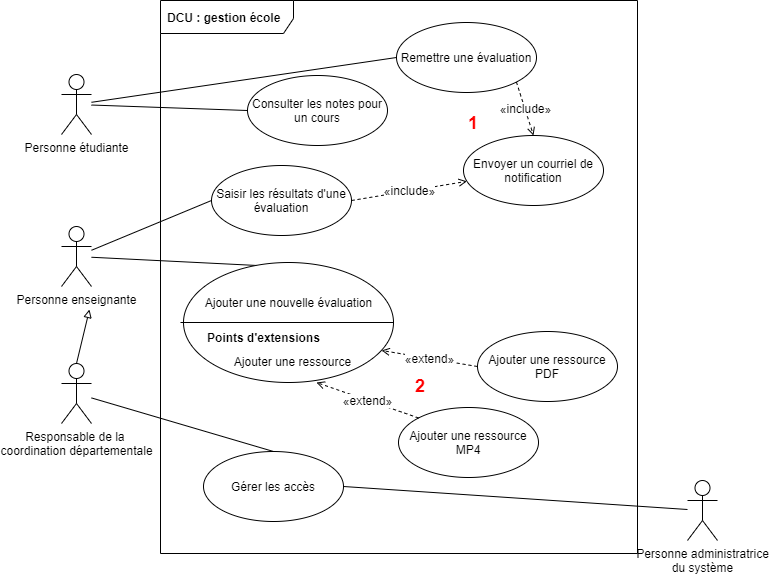

The diagram above was exported from draw.io. Its source (the exported page's mxGraphModel, read from the mxfile embedded in the PNG):
<mxGraphModel dx="1656" dy="1001" grid="0" gridSize="10" guides="1" tooltips="1" connect="1" arrows="1" fold="0" page="0" pageScale="1" pageWidth="827" pageHeight="1169" math="0" shadow="0">
  <root>
    <mxCell id="2idM_ZHyDyyoXOSt26nn-0" />
    <mxCell id="2idM_ZHyDyyoXOSt26nn-1" parent="2idM_ZHyDyyoXOSt26nn-0" />
    <mxCell id="uuV8jTZeBeWDAvLFFtKH-9" style="edgeStyle=none;rounded=0;orthogonalLoop=1;jettySize=auto;html=1;entryX=0;entryY=0.5;entryDx=0;entryDy=0;endArrow=none;endFill=0;" parent="2idM_ZHyDyyoXOSt26nn-1" source="uuV8jTZeBeWDAvLFFtKH-11" target="uuV8jTZeBeWDAvLFFtKH-4" edge="1">
      <mxGeometry relative="1" as="geometry" />
    </mxCell>
    <mxCell id="uuV8jTZeBeWDAvLFFtKH-10" style="edgeStyle=none;rounded=0;orthogonalLoop=1;jettySize=auto;html=1;entryX=0;entryY=0.5;entryDx=0;entryDy=0;endArrow=none;endFill=0;" parent="2idM_ZHyDyyoXOSt26nn-1" source="uuV8jTZeBeWDAvLFFtKH-11" target="uuV8jTZeBeWDAvLFFtKH-2" edge="1">
      <mxGeometry relative="1" as="geometry" />
    </mxCell>
    <mxCell id="uuV8jTZeBeWDAvLFFtKH-11" value="Personne étudiante" style="shape=umlActor;verticalLabelPosition=bottom;verticalAlign=top;html=1;outlineConnect=0;" parent="2idM_ZHyDyyoXOSt26nn-1" vertex="1">
      <mxGeometry x="311" y="141" width="30" height="60" as="geometry" />
    </mxCell>
    <mxCell id="uuV8jTZeBeWDAvLFFtKH-12" style="edgeStyle=none;rounded=0;orthogonalLoop=1;jettySize=auto;html=1;entryX=0.352;entryY=0.025;entryDx=0;entryDy=0;endArrow=none;endFill=0;entryPerimeter=0;" parent="2idM_ZHyDyyoXOSt26nn-1" source="uuV8jTZeBeWDAvLFFtKH-14" target="uuV8jTZeBeWDAvLFFtKH-25" edge="1">
      <mxGeometry relative="1" as="geometry">
        <mxPoint x="464" y="313" as="targetPoint" />
      </mxGeometry>
    </mxCell>
    <mxCell id="uuV8jTZeBeWDAvLFFtKH-13" style="edgeStyle=none;rounded=0;orthogonalLoop=1;jettySize=auto;html=1;entryX=0;entryY=0.5;entryDx=0;entryDy=0;endArrow=none;endFill=0;" parent="2idM_ZHyDyyoXOSt26nn-1" source="uuV8jTZeBeWDAvLFFtKH-14" target="uuV8jTZeBeWDAvLFFtKH-3" edge="1">
      <mxGeometry relative="1" as="geometry" />
    </mxCell>
    <mxCell id="uuV8jTZeBeWDAvLFFtKH-14" value="Personne enseignante" style="shape=umlActor;verticalLabelPosition=bottom;verticalAlign=top;html=1;outlineConnect=0;" parent="2idM_ZHyDyyoXOSt26nn-1" vertex="1">
      <mxGeometry x="311" y="293" width="30" height="60" as="geometry" />
    </mxCell>
    <mxCell id="uuV8jTZeBeWDAvLFFtKH-15" style="edgeStyle=none;rounded=0;orthogonalLoop=1;jettySize=auto;html=1;entryX=0.5;entryY=0;entryDx=0;entryDy=0;endArrow=none;endFill=0;" parent="2idM_ZHyDyyoXOSt26nn-1" source="uuV8jTZeBeWDAvLFFtKH-17" target="uuV8jTZeBeWDAvLFFtKH-5" edge="1">
      <mxGeometry relative="1" as="geometry" />
    </mxCell>
    <mxCell id="uuV8jTZeBeWDAvLFFtKH-16" style="edgeStyle=none;rounded=0;orthogonalLoop=1;jettySize=auto;html=1;exitX=0.5;exitY=0;exitDx=0;exitDy=0;exitPerimeter=0;endArrow=block;endFill=0;" parent="2idM_ZHyDyyoXOSt26nn-1" source="uuV8jTZeBeWDAvLFFtKH-17" edge="1">
      <mxGeometry relative="1" as="geometry">
        <mxPoint x="339" y="376" as="targetPoint" />
      </mxGeometry>
    </mxCell>
    <mxCell id="uuV8jTZeBeWDAvLFFtKH-17" value="Responsable de la &lt;br&gt;coordination départementale" style="shape=umlActor;verticalLabelPosition=bottom;verticalAlign=top;html=1;outlineConnect=0;" parent="2idM_ZHyDyyoXOSt26nn-1" vertex="1">
      <mxGeometry x="311" y="430" width="30" height="60" as="geometry" />
    </mxCell>
    <mxCell id="uuV8jTZeBeWDAvLFFtKH-18" style="edgeStyle=none;rounded=0;orthogonalLoop=1;jettySize=auto;html=1;entryX=1;entryY=0.5;entryDx=0;entryDy=0;endArrow=none;endFill=0;" parent="2idM_ZHyDyyoXOSt26nn-1" source="uuV8jTZeBeWDAvLFFtKH-19" target="uuV8jTZeBeWDAvLFFtKH-5" edge="1">
      <mxGeometry relative="1" as="geometry" />
    </mxCell>
    <mxCell id="uuV8jTZeBeWDAvLFFtKH-19" value="Personne administratrice&lt;br&gt;du système" style="shape=umlActor;verticalLabelPosition=bottom;verticalAlign=top;html=1;outlineConnect=0;" parent="2idM_ZHyDyyoXOSt26nn-1" vertex="1">
      <mxGeometry x="937" y="547" width="30" height="60" as="geometry" />
    </mxCell>
    <mxCell id="_6SLG4nro2Iv9GrUohZC-0" value="&lt;b&gt;DCU : gestion école&lt;/b&gt;" style="shape=umlFrame;whiteSpace=wrap;html=1;width=133;height=33;boundedLbl=1;verticalAlign=middle;align=left;spacingLeft=5;" vertex="1" parent="2idM_ZHyDyyoXOSt26nn-1">
      <mxGeometry x="410" y="67" width="477" height="553" as="geometry" />
    </mxCell>
    <mxCell id="uuV8jTZeBeWDAvLFFtKH-4" value="Consulter les notes pour un cours" style="ellipse;whiteSpace=wrap;html=1;" parent="2idM_ZHyDyyoXOSt26nn-1" vertex="1">
      <mxGeometry x="497" y="142" width="140" height="70" as="geometry" />
    </mxCell>
    <mxCell id="uuV8jTZeBeWDAvLFFtKH-3" value="Saisir les résultats d'une évaluation" style="ellipse;whiteSpace=wrap;html=1;" parent="2idM_ZHyDyyoXOSt26nn-1" vertex="1">
      <mxGeometry x="461" y="232" width="140" height="70" as="geometry" />
    </mxCell>
    <mxCell id="uuV8jTZeBeWDAvLFFtKH-35" value="Envoyer un courriel de notification" style="ellipse;whiteSpace=wrap;html=1;" parent="2idM_ZHyDyyoXOSt26nn-1" vertex="1">
      <mxGeometry x="713" y="202" width="140" height="70" as="geometry" />
    </mxCell>
    <mxCell id="uuV8jTZeBeWDAvLFFtKH-36" value="«include»" style="edgeStyle=none;rounded=0;orthogonalLoop=1;jettySize=auto;html=1;exitX=1;exitY=0.5;exitDx=0;exitDy=0;dashed=1;fontSize=12;fontColor=#000000;endArrow=open;endFill=0;" parent="2idM_ZHyDyyoXOSt26nn-1" source="uuV8jTZeBeWDAvLFFtKH-3" target="uuV8jTZeBeWDAvLFFtKH-35" edge="1">
      <mxGeometry relative="1" as="geometry" />
    </mxCell>
    <mxCell id="uuV8jTZeBeWDAvLFFtKH-37" value="«include»" style="edgeStyle=none;rounded=0;orthogonalLoop=1;jettySize=auto;html=1;exitX=1;exitY=1;exitDx=0;exitDy=0;entryX=0.5;entryY=0;entryDx=0;entryDy=0;dashed=1;fontSize=12;fontColor=#000000;endArrow=open;endFill=0;" parent="2idM_ZHyDyyoXOSt26nn-1" source="uuV8jTZeBeWDAvLFFtKH-2" target="uuV8jTZeBeWDAvLFFtKH-35" edge="1">
      <mxGeometry relative="1" as="geometry" />
    </mxCell>
    <mxCell id="uuV8jTZeBeWDAvLFFtKH-20" value="1" style="text;html=1;strokeColor=none;fillColor=none;align=center;verticalAlign=middle;whiteSpace=wrap;rounded=0;fontSize=18;fontStyle=1;fontColor=#FF0000;" parent="2idM_ZHyDyyoXOSt26nn-1" vertex="1">
      <mxGeometry x="693" y="175" width="60" height="30" as="geometry" />
    </mxCell>
    <mxCell id="uuV8jTZeBeWDAvLFFtKH-2" value="Remettre une évaluation" style="ellipse;whiteSpace=wrap;html=1;" parent="2idM_ZHyDyyoXOSt26nn-1" vertex="1">
      <mxGeometry x="646" y="89" width="140" height="70" as="geometry" />
    </mxCell>
    <mxCell id="uuV8jTZeBeWDAvLFFtKH-25" value="" style="shape=ellipse;container=1;horizontal=1;horizontalStack=0;resizeParent=1;resizeParentMax=0;resizeLast=0;html=1;dashed=0;collapsible=0;fontSize=18;fontColor=#FF0000;fontStyle=1" parent="2idM_ZHyDyyoXOSt26nn-1" vertex="1">
      <mxGeometry x="433" y="329" width="210" height="120" as="geometry" />
    </mxCell>
    <mxCell id="uuV8jTZeBeWDAvLFFtKH-26" value="&lt;span&gt;Ajouter une nouvelle évaluation&lt;/span&gt;" style="html=1;strokeColor=none;fillColor=none;align=center;verticalAlign=middle;rotatable=0;fontSize=12;fontColor=#000000;" parent="uuV8jTZeBeWDAvLFFtKH-25" vertex="1">
      <mxGeometry y="25" width="209.00000000000003" height="30" as="geometry" />
    </mxCell>
    <mxCell id="uuV8jTZeBeWDAvLFFtKH-27" value="" style="line;strokeWidth=1;fillColor=none;rotatable=0;labelPosition=right;points=[];portConstraint=eastwest;dashed=0;resizeWidth=1;fontSize=18;fontColor=#FF0000;" parent="uuV8jTZeBeWDAvLFFtKH-25" vertex="1">
      <mxGeometry x="-3" y="55" width="213" height="10" as="geometry" />
    </mxCell>
    <mxCell id="uuV8jTZeBeWDAvLFFtKH-28" value="Ajouter une ressource" style="text;html=1;align=center;verticalAlign=middle;rotatable=0;fontSize=12;fontColor=#000000;" parent="uuV8jTZeBeWDAvLFFtKH-25" vertex="1">
      <mxGeometry x="37" y="84" width="143" height="30" as="geometry" />
    </mxCell>
    <mxCell id="uuV8jTZeBeWDAvLFFtKH-31" value="Points d'extensions" style="text;html=1;align=center;verticalAlign=middle;rotatable=0;fontSize=12;fontColor=#000000;fontStyle=1" parent="uuV8jTZeBeWDAvLFFtKH-25" vertex="1">
      <mxGeometry x="8" y="60" width="143" height="30" as="geometry" />
    </mxCell>
    <mxCell id="uuV8jTZeBeWDAvLFFtKH-5" value="Gérer les accès" style="ellipse;whiteSpace=wrap;html=1;" parent="2idM_ZHyDyyoXOSt26nn-1" vertex="1">
      <mxGeometry x="453" y="518" width="140" height="70" as="geometry" />
    </mxCell>
    <mxCell id="uuV8jTZeBeWDAvLFFtKH-24" value="Ajouter une ressource MP4" style="ellipse;whiteSpace=wrap;html=1;" parent="2idM_ZHyDyyoXOSt26nn-1" vertex="1">
      <mxGeometry x="648" y="474" width="140" height="70" as="geometry" />
    </mxCell>
    <mxCell id="uuV8jTZeBeWDAvLFFtKH-32" value="«extend»" style="rounded=0;orthogonalLoop=1;jettySize=auto;html=1;exitX=0;exitY=0;exitDx=0;exitDy=0;fontSize=12;fontColor=#000000;entryX=0.633;entryY=1;entryDx=0;entryDy=0;entryPerimeter=0;endArrow=open;endFill=0;dashed=1;" parent="2idM_ZHyDyyoXOSt26nn-1" source="uuV8jTZeBeWDAvLFFtKH-24" target="uuV8jTZeBeWDAvLFFtKH-25" edge="1">
      <mxGeometry relative="1" as="geometry" />
    </mxCell>
    <mxCell id="uuV8jTZeBeWDAvLFFtKH-38" value="2" style="text;html=1;strokeColor=none;fillColor=none;align=center;verticalAlign=middle;whiteSpace=wrap;rounded=0;fontSize=18;fontStyle=1;fontColor=#FF0000;" parent="2idM_ZHyDyyoXOSt26nn-1" vertex="1">
      <mxGeometry x="640" y="438" width="60" height="30" as="geometry" />
    </mxCell>
    <mxCell id="uuV8jTZeBeWDAvLFFtKH-33" value="«extend»" style="edgeStyle=none;rounded=0;orthogonalLoop=1;jettySize=auto;html=1;exitX=0;exitY=0.5;exitDx=0;exitDy=0;dashed=1;fontSize=12;fontColor=#000000;endArrow=open;endFill=0;entryX=0.943;entryY=0.733;entryDx=0;entryDy=0;entryPerimeter=0;" parent="2idM_ZHyDyyoXOSt26nn-1" source="uuV8jTZeBeWDAvLFFtKH-23" target="uuV8jTZeBeWDAvLFFtKH-25" edge="1">
      <mxGeometry relative="1" as="geometry" />
    </mxCell>
    <mxCell id="uuV8jTZeBeWDAvLFFtKH-23" value="Ajouter une ressource PDF" style="ellipse;whiteSpace=wrap;html=1;" parent="2idM_ZHyDyyoXOSt26nn-1" vertex="1">
      <mxGeometry x="727" y="398" width="140" height="70" as="geometry" />
    </mxCell>
  </root>
</mxGraphModel>